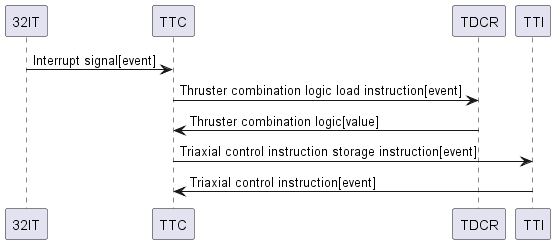

The diagram above was rendered by PlantUML. Its source (embedded in the PNG):
@startuml
32IT -> TTC : Interrupt signal[event]
TTC -> TDCR : Thruster combination logic load instruction[event]
TDCR -> TTC : Thruster combination logic[value]
TTC -> TTI : Triaxial control instruction storage instruction[event]
TTI -> TTC : Triaxial control instruction[event]
@enduml